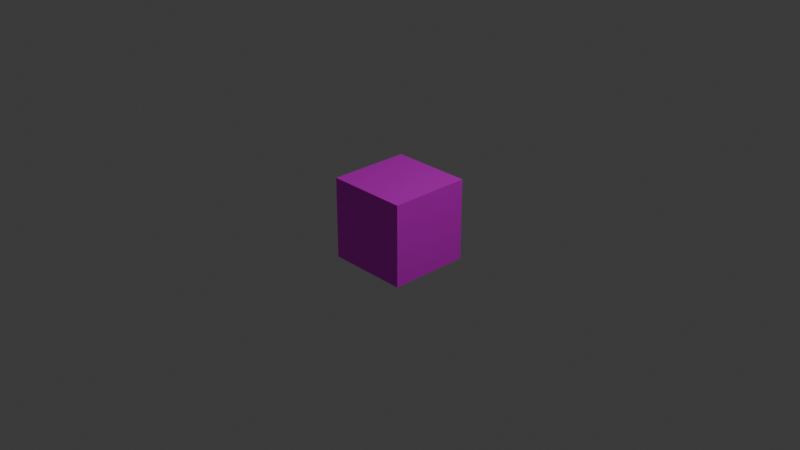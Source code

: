 # Source: Cubo.blend  (saved by Blender 4.2.66; exported with 4.5.12 LTS)
import bpy
from mathutils import Matrix  # noqa: F401  (used for matrix-valued properties, if any)

bpy.ops.wm.read_factory_settings(use_empty=True)
scene = bpy.context.scene
scene.name = 'Scene'

# ---- collections
col_collection = bpy.data.collections.new('Collection'); scene.collection.children.link(col_collection)

# ---- images (referenced by path relative to the original .blend; pixels are not part of the script)
import os
ASSET_DIR = os.environ.get("B2B_ASSET_DIR", "")  # directory of the original .blend (textures are referenced by path, not embedded)
HERE = os.path.dirname(os.path.abspath(__file__))  # packed textures are extracted next to this script under _unpacked/

def load_image(name, relpath, width, height, colorspace="sRGB"):
    """Load a texture the original file referenced (path relative to the .blend, or extracted next to this script)."""
    p = next((c for c in (os.path.join(HERE, relpath), os.path.join(ASSET_DIR, relpath)) if relpath and os.path.exists(c)), "")
    if p:
        img = bpy.data.images.load(p, check_existing=True)
        img.name = name
    else:  # same state as the original file: an image datablock whose file is absent (Cycles renders it pink)
        img = bpy.data.images.new(name, width, height)
        img.source = "FILE"
        img.filepath = "//" + (relpath or name)
    img.colorspace_settings.name = colorspace
    return img
img_cubo_png = load_image('Cubo.png', 'Cubo.png', 1024, 1024, 'sRGB')

# ---- materials (node trees are filled in below, after node groups)
mat_cubo = bpy.data.materials.new('Cubo')
mat_cubo.alpha_threshold = 0.0
mat_cubo.roughness = 0.5
mat_cubo.line_color = (0.0, 0.0, 0.0, 1.0)

# ---- material node trees
mat_cubo.use_nodes = True; mat_cubo.node_tree.nodes.clear()
_N = mat_cubo.node_tree.nodes; _L = mat_cubo.node_tree.links
n0 = _N.new('ShaderNodeOutputMaterial'); n0.name = 'Material Output'; n0.location = (300, 300)
n1 = _N.new('ShaderNodeBsdfPrincipled'); n1.name = 'Principled BSDF'; n1.location = (10, 300)
n1.inputs[1].default_value = 0.5
n2 = _N.new('ShaderNodeTexImage'); n2.name = 'Image Texture'; n2.location = (-280, 280)
n2.image = img_cubo_png
_L.new(n1.outputs[0], n0.inputs[0])
_L.new(n2.outputs[0], n1.inputs[0])
n0.is_active_output = True

# ---- world
world_world = bpy.data.worlds.new('World'); scene.world = world_world
world_world.use_nodes = True; world_world.node_tree.nodes.clear()
_N = world_world.node_tree.nodes; _L = world_world.node_tree.links
n0 = _N.new('ShaderNodeOutputWorld'); n0.name = 'World Output'; n0.location = (300, 300)
n1 = _N.new('ShaderNodeBackground'); n1.name = 'Background'; n1.location = (10, 300)
n1.inputs[0].default_value = (0.05088, 0.05088, 0.05088, 1.0)
_L.new(n1.outputs[0], n0.inputs[0])
n0.is_active_output = True
world_world.color = (0.05088, 0.05088, 0.05088)
world_world.sun_shadow_jitter_overblur = 0.0

# ---- cameras
cam_camera = bpy.data.cameras.new('Camera')
cam_camera.clip_end = 100.0
cam_camera.ortho_scale = 7.314

# ---- lights
light_light = bpy.data.lights.new('Light', 'POINT')
light_light.energy = 1000.0
light_light.shadow_soft_size = 0.1

# ---- meshes
me_cube = bpy.data.meshes.new('Cube')
me_cube.from_pydata([(0.4444, 0.4444, 0.4444), (0.4444, 0.4444, -0.4444), (0.4444, -0.4444, 0.4444), (0.4444, -0.4444, -0.4444), (-0.4444, 0.4444, 0.4444), (-0.4444, 0.4444, -0.4444), (-0.4444, -0.4444, 0.4444), (-0.4444, -0.4444, -0.4444)], [], [(0, 4, 6, 2), (3, 2, 6, 7), (7, 6, 4, 5), (5, 1, 3, 7), (1, 0, 2, 3), (5, 4, 0, 1)])
_uv = me_cube.uv_layers.new(name='UVMap')
_uv.uv.foreach_set('vector', [0.6117, 0.5012, 0.8617, 0.5012, 0.8617, 0.7512, 0.6117, 0.7512, 0.3617, 0.75, 0.6117, 0.75, 0.6117, 1.0, 0.3617, 1.0, 0.3606, 0.006662, 0.6106, 0.006662, 0.6106, 0.2567, 0.3606, 0.2567, 0.1106, 0.5011, 0.3606, 0.5011, 0.3606, 0.7511, 0.1106, 0.7511, 0.3628, 0.5, 0.6128, 0.5, 0.6128, 0.75, 0.3628, 0.75, 0.3606, 0.2522, 0.6106, 0.2522, 0.6106, 0.5022, 0.3606, 0.5022])
me_cube.materials.append(mat_cubo)
me_cube.use_mirror_vertex_groups = False
me_cube.update()

# ---- objects
ob_cube = bpy.data.objects.new('Cube', me_cube)
ob_light = bpy.data.objects.new('Light', light_light)
ob_camera = bpy.data.objects.new('Camera', cam_camera)

# ---- transforms, parenting, visibility, modifiers, constraints
ob_cube.location = (0.0, 0.0, 0.0)
ob_cube.lock_rotations_4d = False
ob_cube.empty_display_type = 'ARROWS'
ob_cube.lineart.crease_threshold = 0.0
ob_light.location = (4.076, 1.005, 5.904)
ob_light.rotation_euler = (0.6503, 0.05522, 1.866)
ob_light.lock_rotations_4d = False
ob_light.empty_display_type = 'ARROWS'
ob_light.color = (0.0, 0.0, 0.0, 0.0)
ob_light.lineart.crease_threshold = 0.0
ob_camera.location = (7.359, -6.926, 4.958)
ob_camera.rotation_euler = (1.109, 0.0, 0.8149)
ob_camera.lock_rotations_4d = False
ob_camera.empty_display_type = 'ARROWS'
ob_camera.color = (0.0, 0.0, 0.0, 0.0)
ob_camera.display_type = 'WIRE'
ob_camera.lineart.crease_threshold = 0.0

# ---- collection membership
col_collection.objects.link(ob_cube)
col_collection.objects.link(ob_light)
col_collection.objects.link(ob_camera)

# ---- scene / render settings (as saved in the file)
scene.camera = ob_camera
scene.frame_start = 1; scene.frame_end = 250; scene.frame_set(1)
scene.render.engine = 'BLENDER_EEVEE_NEXT'
bpy.context.view_layer.update()
